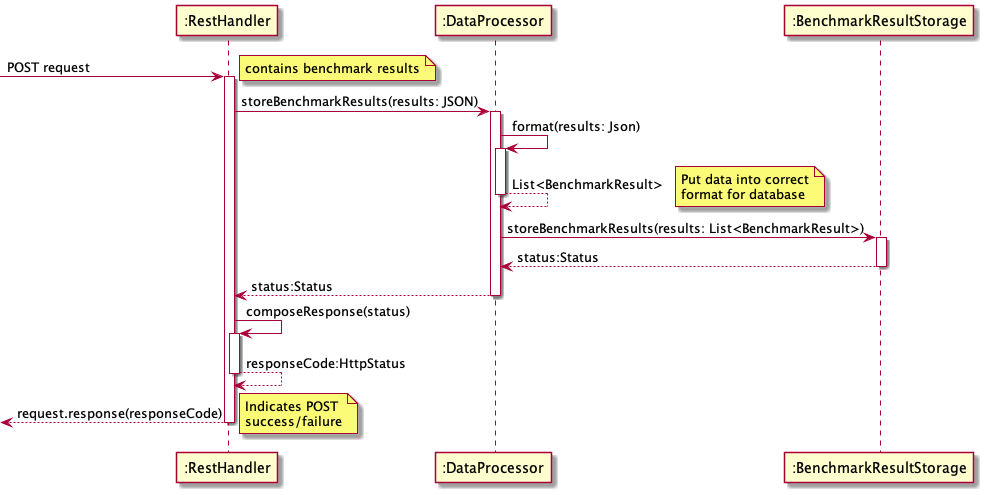

The diagram above was rendered by PlantUML. Its source (embedded in the PNG):
@startuml fr4

participant ":RestHandler" as rh
participant ":DataProcessor" as dp
participant ":BenchmarkResultStorage" as db

[-> rh ++: POST request
note left: contains benchmark results

rh -> dp ++: storeBenchmarkResults(results: JSON)

dp -> dp ++: format(results: Json)
dp --> dp --: List<BenchmarkResult>

note right: Put data into correct\nformat for database

dp -> db ++: storeBenchmarkResults(results: List<BenchmarkResult>)
return status:Status

return status:Status

rh -> rh ++: composeResponse(status)
return responseCode:HttpStatus

[<-- rh --: request.response(responseCode)
note left: Indicates POST\nsuccess/failure

@enduml